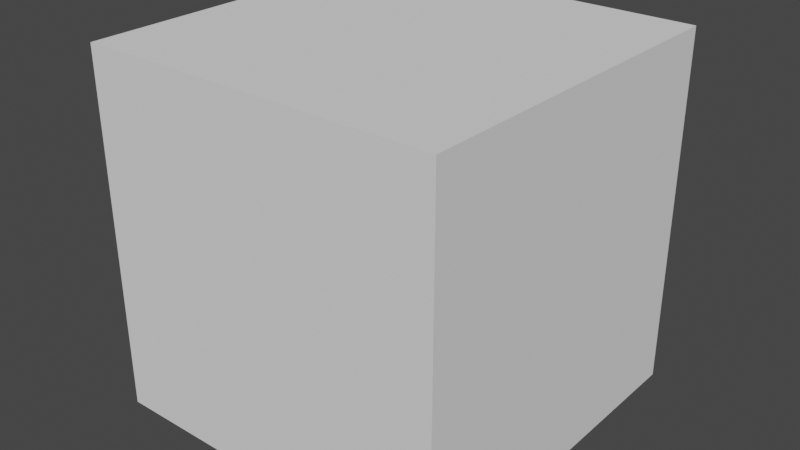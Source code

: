 # Source: hitBoxTrophee.blend  (saved by Blender 2.80.75; exported with 4.5.12 LTS)
import bpy
from mathutils import Matrix  # noqa: F401  (used for matrix-valued properties, if any)

bpy.ops.wm.read_factory_settings(use_empty=True)
scene = bpy.context.scene
scene.name = 'Scene'

# ---- collections
col_collection = bpy.data.collections.new('Collection'); scene.collection.children.link(col_collection)

# ---- world
world_world = bpy.data.worlds.new('World'); scene.world = world_world
world_world.use_nodes = True; world_world.node_tree.nodes.clear()
_N = world_world.node_tree.nodes; _L = world_world.node_tree.links
n0 = _N.new('ShaderNodeOutputWorld'); n0.name = 'World Output'; n0.location = (300, 300)
n1 = _N.new('ShaderNodeBackground'); n1.name = 'Background'; n1.location = (10, 300)
n1.inputs[0].default_value = (0.05088, 0.05088, 0.05088, 1.0)
_L.new(n1.outputs[0], n0.inputs[0])
n0.is_active_output = True
world_world.color = (0.05088, 0.05088, 0.05088)
world_world.use_sun_shadow = False
world_world.sun_shadow_jitter_overblur = 0.0

# ---- meshes
me_cube_018 = bpy.data.meshes.new('Cube.018')
me_cube_018.from_pydata([(-0.5, -0.5, -0.5), (-0.5, -0.5, 0.5), (-0.5, 0.5, -0.5), (-0.5, 0.5, 0.5), (0.5, -0.5, -0.5), (0.5, -0.5, 0.5), (0.5, 0.5, -0.5), (0.5, 0.5, 0.5)], [], [(0, 1, 3, 2), (2, 3, 7, 6), (6, 7, 5, 4), (4, 5, 1, 0), (2, 6, 4, 0), (7, 3, 1, 5)])
_uv = me_cube_018.uv_layers.new(name='UVMap')
_uv.uv.foreach_set('vector', [0.375, 0.0, 0.625, 0.0, 0.625, 0.25, 0.375, 0.25, 0.375, 0.25, 0.625, 0.25, 0.625, 0.5, 0.375, 0.5, 0.375, 0.5, 0.625, 0.5, 0.625, 0.75, 0.375, 0.75, 0.375, 0.75, 0.625, 0.75, 0.625, 1.0, 0.375, 1.0, 0.125, 0.5, 0.375, 0.5, 0.375, 0.75, 0.125, 0.75, 0.625, 0.5, 0.875, 0.5, 0.875, 0.75, 0.625, 0.75])
me_cube_018.use_remesh_preserve_volume = False
me_cube_018.use_remesh_preserve_attributes = False
me_cube_018.use_mirror_vertex_groups = False
me_cube_018.update()

# ---- objects
ob_hitboxtrophee = bpy.data.objects.new('hitBoxTrophee', me_cube_018)

# ---- transforms, parenting, visibility, modifiers, constraints
ob_hitboxtrophee.location = (0.0, 0.0, 0.0)
ob_hitboxtrophee.lineart.crease_threshold = 0.0

# ---- collection membership
col_collection.objects.link(ob_hitboxtrophee)

# ---- scene / render settings (as saved in the file)
scene.frame_start = 1; scene.frame_end = 250; scene.frame_set(1)
scene.render.engine = 'BLENDER_EEVEE_NEXT'
scene.cycles.use_denoising = False
scene.cycles.samples = 128
scene.cycles.sampling_pattern = 'TABULATED_SOBOL'
scene.cycles.use_adaptive_sampling = False
scene.cycles.use_light_tree = False
scene.view_settings.view_transform = 'Filmic'
bpy.context.view_layer.update()

# ---- added for rendering (the .blend has no active camera and no usable light): camera, sun
cam_auto = bpy.data.cameras.new('AutoCamera')
cam_auto.lens = 50.0
cam_auto.sensor_width = 36.0
cam_auto.clip_end = 1000.0
ob_auto_camera = bpy.data.objects.new('AutoCamera', cam_auto)
scene.collection.objects.link(ob_auto_camera)
ob_auto_camera.location = (1.60254, -1.92304, 1.28203)
ob_auto_camera.rotation_euler = (1.09748, -7.21219e-08, 0.694738)
scene.camera = ob_auto_camera
light_auto_sun = bpy.data.lights.new('AutoSun', 'SUN')
light_auto_sun.energy = 3.0
light_auto_sun.angle = 0.0523599
ob_auto_sun = bpy.data.objects.new('AutoSun', light_auto_sun)
scene.collection.objects.link(ob_auto_sun)
ob_auto_sun.rotation_euler = (0.872665, 0.174533, 0.523599)
bpy.context.view_layer.update()
